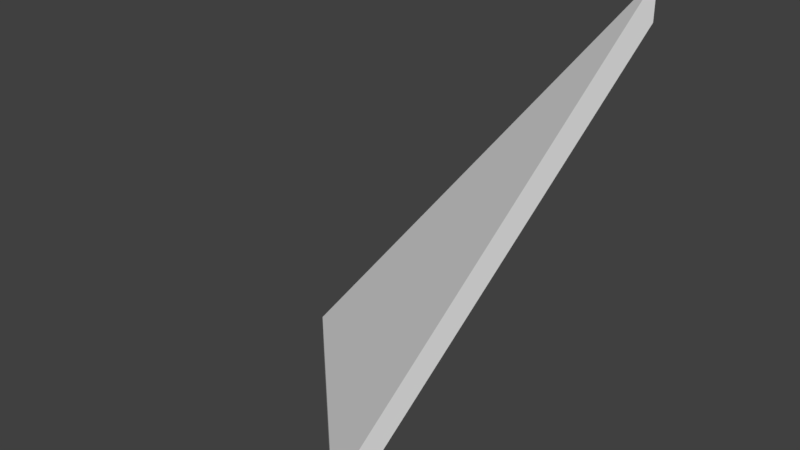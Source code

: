 # Source: RoofOctTri_1.5x1.5x2.2.blend  (saved by Blender 2.79.0; exported with 4.5.12 LTS)
import bpy
from mathutils import Matrix  # noqa: F401  (used for matrix-valued properties, if any)

bpy.ops.wm.read_factory_settings(use_empty=True)
scene = bpy.context.scene
scene.name = 'Scene'

# ---- collections
col_collection_1 = bpy.data.collections.new('Collection 1'); scene.collection.children.link(col_collection_1)

# ---- world
world_world = bpy.data.worlds.new('World'); scene.world = world_world
world_world.color = (0.05088, 0.05088, 0.05088)
world_world.use_sun_shadow = False
world_world.sun_shadow_jitter_overblur = 0.0
world_world.cycles.sampling_method = 'MANUAL'

# ---- meshes
me_roofocttri_1_5x1_5x2_2_a = bpy.data.meshes.new('RoofOctTri_1.5x1.5x2.2_A')
me_roofocttri_1_5x1_5x2_2_a.from_pydata([(0.0, 1.0, 0.0), (1.0, 0.0, 0.0), (1.5, 1.5, 2.0), (1.5, 1.5, 2.2), (1.0, 0.0, 0.2), (0.0, 1.0, 0.2)], [], [(1, 4, 5, 0), (1, 0, 2), (4, 3, 5), (2, 3, 4, 1), (2, 0, 5, 3)])
me_roofocttri_1_5x1_5x2_2_a.use_remesh_preserve_volume = False
me_roofocttri_1_5x1_5x2_2_a.use_remesh_preserve_attributes = False
me_roofocttri_1_5x1_5x2_2_a.use_mirror_vertex_groups = False
me_roofocttri_1_5x1_5x2_2_a.update()

# ---- objects
ob_roofocttri_1_5x1_5x2_2 = bpy.data.objects.new('RoofOctTri_1.5x1.5x2.2', me_roofocttri_1_5x1_5x2_2_a)

# ---- transforms, parenting, visibility, modifiers, constraints
ob_roofocttri_1_5x1_5x2_2.location = (0.0, 0.0, 0.0)
ob_roofocttri_1_5x1_5x2_2.lineart.crease_threshold = 0.0

# ---- collection membership
col_collection_1.objects.link(ob_roofocttri_1_5x1_5x2_2)

# ---- scene / render settings (as saved in the file)
scene.frame_start = 1; scene.frame_end = 250; scene.frame_set(1)
scene.render.engine = 'BLENDER_EEVEE_NEXT'
scene.render.resolution_percentage = 50
scene.render.dither_intensity = 0.0
scene.cycles.use_denoising = False
scene.cycles.samples = 128
scene.cycles.sampling_pattern = 'TABULATED_SOBOL'
scene.cycles.use_adaptive_sampling = False
scene.cycles.use_light_tree = False
scene.cycles.blur_glossy = 0.0
scene.cycles.sample_clamp_indirect = 0.0
scene.view_settings.view_transform = 'Standard'
bpy.context.view_layer.update()

# ---- added for rendering (the .blend has no active camera and no usable light): camera, sun
cam_auto = bpy.data.cameras.new('AutoCamera')
cam_auto.lens = 50.0
cam_auto.sensor_width = 36.0
cam_auto.clip_end = 1000.0
ob_auto_camera = bpy.data.objects.new('AutoCamera', cam_auto)
scene.collection.objects.link(ob_auto_camera)
ob_auto_camera.location = (3.57762, -2.64314, 3.36209)
ob_auto_camera.rotation_euler = (1.09748, -7.21219e-08, 0.694738)
scene.camera = ob_auto_camera
light_auto_sun = bpy.data.lights.new('AutoSun', 'SUN')
light_auto_sun.energy = 3.0
light_auto_sun.angle = 0.0523599
ob_auto_sun = bpy.data.objects.new('AutoSun', light_auto_sun)
scene.collection.objects.link(ob_auto_sun)
ob_auto_sun.rotation_euler = (0.872665, 0.174533, 0.523599)
bpy.context.view_layer.update()
